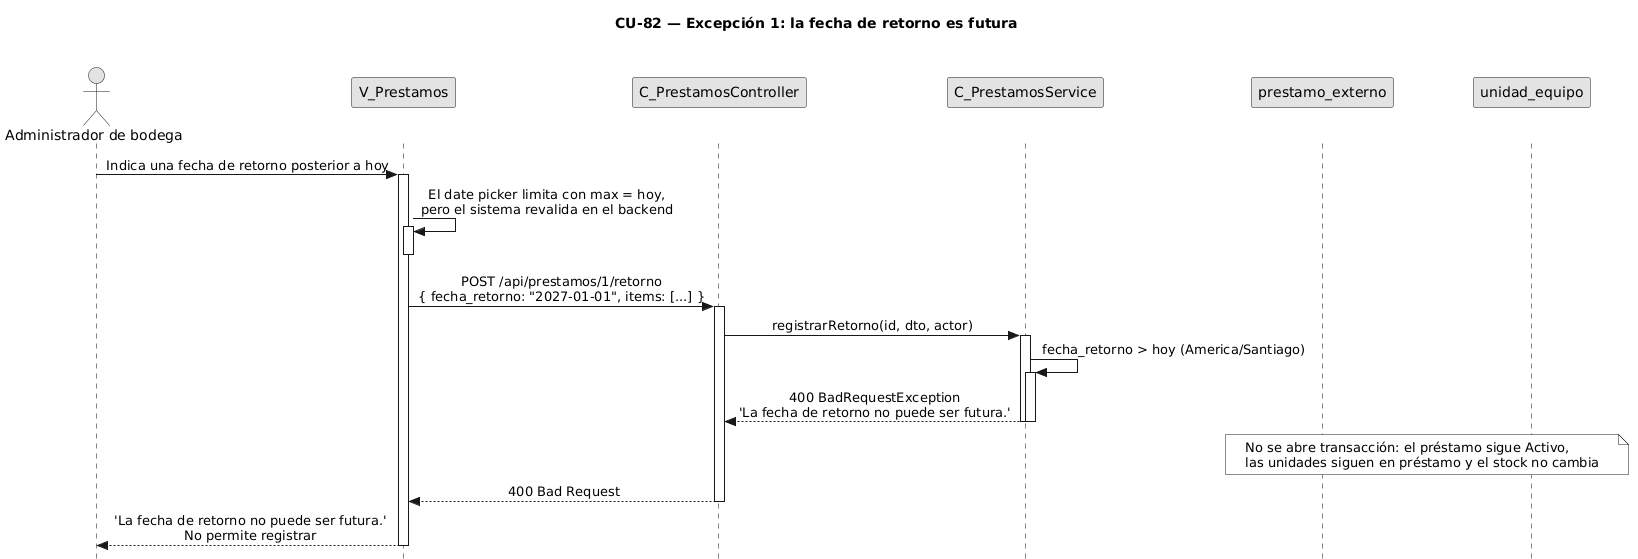

The diagram above was rendered by PlantUML. Its source (embedded in the PNG):
@startuml CU82-exc-fecha-futura
title CU-82 — Excepción 1: la fecha de retorno es futura

skinparam style strictuml
skinparam monochrome true
skinparam shadowing false
skinparam sequenceMessageAlign center
<style> sequenceDiagram { participant { Margin 35 } actor { Margin 15 } } </style>
skinparam sequence {
  MessageAlign center
  LifeLineBorderColor black
}
hide footbox

actor "Administrador de bodega" as user
participant "V_Prestamos" as view
participant "C_PrestamosController" as ctrl
participant "C_PrestamosService" as svc
participant "prestamo_externo" as pent
participant "unidad_equipo" as uent

user -> view : Indica una fecha de retorno posterior a hoy
activate view

view -> view : El date picker limita con max = hoy,\npero el sistema revalida en el backend
activate view
deactivate view

view -> ctrl : POST /api/prestamos/1/retorno\n{ fecha_retorno: "2027-01-01", items: [...] }
activate ctrl

ctrl -> svc : registrarRetorno(id, dto, actor)
activate svc

svc -> svc : fecha_retorno > hoy (America/Santiago)
activate svc
svc --> ctrl : 400 BadRequestException\n'La fecha de retorno no puede ser futura.'
deactivate svc
deactivate svc

note over pent, uent : No se abre transacción: el préstamo sigue Activo,\nlas unidades siguen en préstamo y el stock no cambia

ctrl --> view : 400 Bad Request
deactivate ctrl
view --> user : 'La fecha de retorno no puede ser futura.'\nNo permite registrar
deactivate view

@enduml